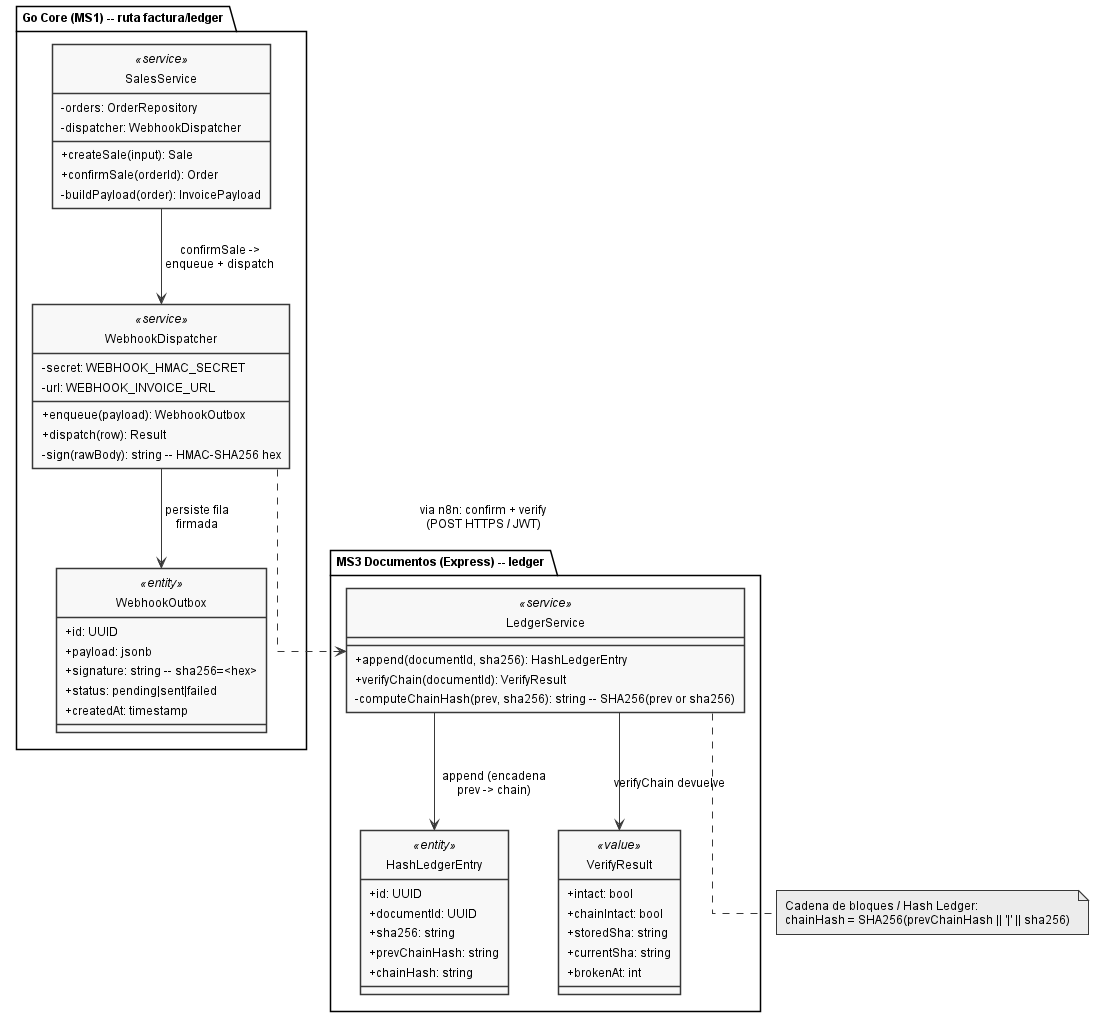

The diagram above was rendered by PlantUML. Its source (embedded in the PNG):
@startuml
' Embedded standalone style block (replicated per file; standalone)
skinparam shadowing false
skinparam backgroundColor White
skinparam defaultFontName Arial
skinparam defaultFontSize 12
skinparam monochrome true
skinparam style strictuml
skinparam nodesep 50
skinparam ranksep 60
skinparam padding 3
skinparam classAttributeIconSize 0
hide circle
skinparam linetype ortho

top to bottom direction

package "Go Core (MS1) -- ruta factura/ledger" {

  class SalesService <<service>> {
    - orders: OrderRepository
    - dispatcher: WebhookDispatcher
    + createSale(input): Sale
    + confirmSale(orderId): Order
    - buildPayload(order): InvoicePayload
  }

  class WebhookDispatcher <<service>> {
    - secret: WEBHOOK_HMAC_SECRET
    - url: WEBHOOK_INVOICE_URL
    + enqueue(payload): WebhookOutbox
    + dispatch(row): Result
    - sign(rawBody): string -- HMAC-SHA256 hex
  }

  class WebhookOutbox <<entity>> {
    + id: UUID
    + payload: jsonb
    + signature: string -- sha256=<hex>
    + status: pending|sent|failed
    + createdAt: timestamp
  }
}

package "MS3 Documentos (Express) -- ledger" {

  class LedgerService <<service>> {
    + append(documentId, sha256): HashLedgerEntry
    + verifyChain(documentId): VerifyResult
    - computeChainHash(prev, sha256): string -- SHA256(prev or sha256)
  }

  class HashLedgerEntry <<entity>> {
    + id: UUID
    + documentId: UUID
    + sha256: string
    + prevChainHash: string
    + chainHash: string
  }

  class VerifyResult <<value>> {
    + intact: bool
    + chainIntact: bool
    + storedSha: string
    + currentSha: string
    + brokenAt: int
  }
}

SalesService --> WebhookDispatcher : "confirmSale ->\nenqueue + dispatch"
WebhookDispatcher --> WebhookOutbox : "persiste fila\nfirmada"
WebhookDispatcher ..> LedgerService : "via n8n: confirm + verify\n(POST HTTPS / JWT)"
LedgerService --> HashLedgerEntry : "append (encadena\nprev -> chain)"
LedgerService --> VerifyResult : "verifyChain devuelve"

note bottom of LedgerService
  Cadena de bloques / Hash Ledger:
  chainHash = SHA256(prevChainHash || '|' || sha256)
end note

@enduml